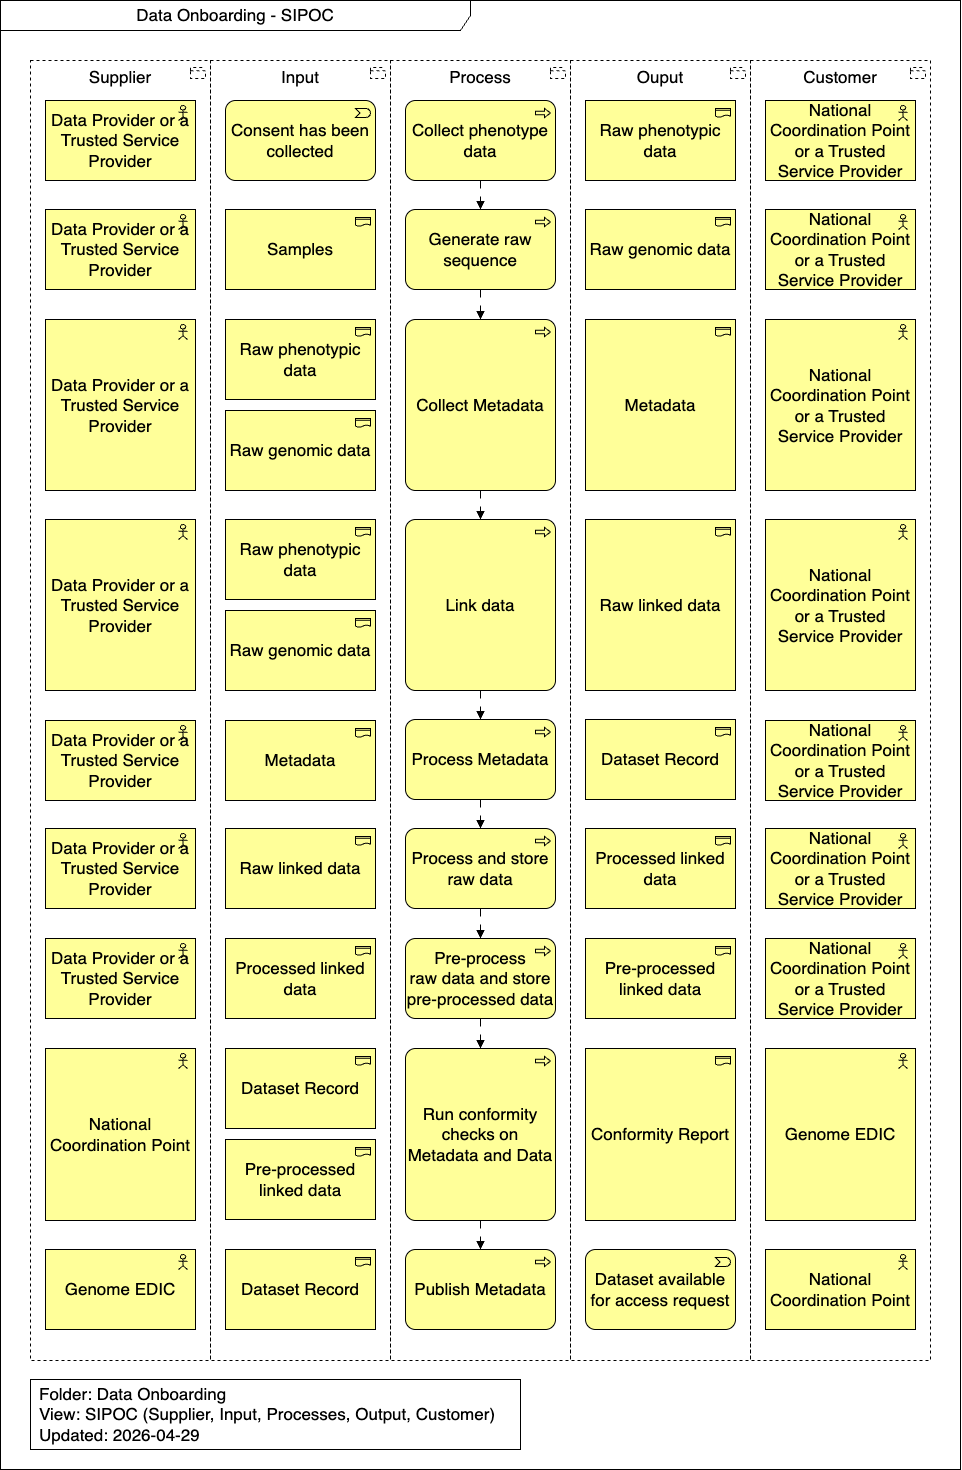

The diagram above was exported from draw.io. Its source (the exported page's mxGraphModel, read from the mxfile embedded in the PNG):
<mxGraphModel dx="1507" dy="2582" grid="1" gridSize="10" guides="1" tooltips="1" connect="1" arrows="1" fold="1" page="1" pageScale="1" pageWidth="827" pageHeight="1169" math="0" shadow="0">
  <root>
    <mxCell id="0" />
    <mxCell id="1" parent="0" />
    <mxCell id="60" value="&lt;span style=&quot;&quot;&gt;Data Onboarding&lt;/span&gt;&amp;nbsp;- SIPOC" style="shape=umlFrame;whiteSpace=wrap;html=1;pointerEvents=0;recursiveResize=0;container=1;collapsible=0;width=470;fontSize=17;height=30;swimlaneFillColor=#FFFFFF;fontColor=#000000;" parent="1" vertex="1">
      <mxGeometry y="-1169" width="960" height="1469" as="geometry" />
    </mxCell>
    <mxCell id="61" style="edgeStyle=orthogonalEdgeStyle;html=1;jumpStyle=gap;endArrow=block;endFill=1;dashed=1;dashPattern=8 8;" parent="60" edge="1">
      <mxGeometry relative="1" as="geometry">
        <mxPoint x="225" y="127.5" as="targetPoint" />
      </mxGeometry>
    </mxCell>
    <mxCell id="62" style="edgeStyle=orthogonalEdgeStyle;html=1;jumpStyle=gap;endArrow=block;endFill=1;dashed=1;dashPattern=8 8;" parent="60" edge="1">
      <mxGeometry relative="1" as="geometry">
        <Array as="points">
          <mxPoint x="960" y="250" />
          <mxPoint x="960" y="250" />
        </Array>
        <mxPoint x="930" y="250.09090909090878" as="sourcePoint" />
      </mxGeometry>
    </mxCell>
    <mxCell id="63" value="Process" style="html=1;outlineConnect=0;whiteSpace=wrap;shape=mxgraph.archimate3.application;appType=grouping;archiType=square;dashed=1;fillColor=none;verticalAlign=top;fontSize=17;fontColor=#000000;" parent="60" vertex="1">
      <mxGeometry x="390" y="60" width="180" height="1300" as="geometry" />
    </mxCell>
    <mxCell id="64" value="Supplier" style="html=1;outlineConnect=0;whiteSpace=wrap;shape=mxgraph.archimate3.application;appType=grouping;archiType=square;dashed=1;fillColor=none;verticalAlign=top;fontSize=17;fontColor=#000000;" parent="60" vertex="1">
      <mxGeometry x="30" y="60" width="180" height="1300" as="geometry" />
    </mxCell>
    <mxCell id="65" value="Input" style="html=1;outlineConnect=0;whiteSpace=wrap;shape=mxgraph.archimate3.application;appType=grouping;archiType=square;dashed=1;fillColor=none;verticalAlign=top;fontSize=17;fontColor=#000000;" parent="60" vertex="1">
      <mxGeometry x="210" y="60" width="180" height="1300" as="geometry" />
    </mxCell>
    <mxCell id="66" value="Ouput" style="html=1;outlineConnect=0;whiteSpace=wrap;shape=mxgraph.archimate3.application;appType=grouping;archiType=square;dashed=1;fillColor=none;verticalAlign=top;fontSize=17;fontColor=#000000;" parent="60" vertex="1">
      <mxGeometry x="570" y="60" width="180" height="1300" as="geometry" />
    </mxCell>
    <mxCell id="67" value="Customer" style="html=1;outlineConnect=0;whiteSpace=wrap;shape=mxgraph.archimate3.application;appType=grouping;archiType=square;dashed=1;fillColor=none;verticalAlign=top;fontSize=17;fontColor=#000000;" parent="60" vertex="1">
      <mxGeometry x="750" y="60" width="180" height="1300" as="geometry" />
    </mxCell>
    <mxCell id="68" style="html=1;jumpStyle=line;endArrow=block;endFill=1;dashed=1;dashPattern=8 8;" parent="60" source="69" target="71" edge="1">
      <mxGeometry relative="1" as="geometry">
        <mxPoint x="480" y="210" as="targetPoint" />
      </mxGeometry>
    </mxCell>
    <mxCell id="69" value="&lt;span style=&quot;color: rgb(0, 0, 0);&quot;&gt;Collect phenotype data&lt;/span&gt;" style="html=1;outlineConnect=0;whiteSpace=wrap;fillColor=#ffff99;shape=mxgraph.archimate3.application;appType=proc;archiType=rounded;fontSize=17;fontColor=#000000;" parent="60" vertex="1">
      <mxGeometry x="405" y="100" width="150" height="80" as="geometry" />
    </mxCell>
    <mxCell id="71" value="&lt;span style=&quot;color: rgb(0, 0, 0);&quot;&gt;Generate raw sequence&lt;/span&gt;" style="html=1;outlineConnect=0;whiteSpace=wrap;fillColor=#ffff99;shape=mxgraph.archimate3.application;appType=proc;archiType=rounded;fontSize=17;fontColor=#000000;" parent="60" vertex="1">
      <mxGeometry x="405" y="209" width="150" height="80" as="geometry" />
    </mxCell>
    <mxCell id="74" style="html=1;jumpStyle=line;endArrow=block;endFill=1;dashed=1;dashPattern=8 8;edgeStyle=orthogonalEdgeStyle;" parent="60" source="71" target="115" edge="1">
      <mxGeometry relative="1" as="geometry">
        <mxPoint x="350" y="1034" as="sourcePoint" />
        <mxPoint x="480" y="319" as="targetPoint" />
        <Array as="points" />
      </mxGeometry>
    </mxCell>
    <mxCell id="134" value="Data Provider or a Trusted Service Provider" style="html=1;outlineConnect=0;whiteSpace=wrap;fillColor=#ffff99;shape=mxgraph.archimate3.application;appType=actor;archiType=square;fontSize=17;fontColor=#000000;" parent="60" vertex="1">
      <mxGeometry x="45" y="100" width="150" height="80" as="geometry" />
    </mxCell>
    <mxCell id="135" value="&lt;span style=&quot;color: rgb(0, 0, 0);&quot;&gt;National Coordination Point or a Trusted Service Provider&lt;/span&gt;" style="html=1;outlineConnect=0;whiteSpace=wrap;fillColor=#ffff99;shape=mxgraph.archimate3.application;appType=actor;archiType=square;fontSize=17;fontColor=#000000;" parent="60" vertex="1">
      <mxGeometry x="765" y="100" width="150" height="80" as="geometry" />
    </mxCell>
    <mxCell id="137" value="&lt;span style=&quot;color: rgb(0, 0, 0);&quot;&gt;Raw phenotypic data&lt;/span&gt;" style="html=1;outlineConnect=0;whiteSpace=wrap;fillColor=#ffff99;shape=mxgraph.archimate3.application;appType=representation;archiType=square;fontSize=17;fontColor=#000000;" parent="60" vertex="1">
      <mxGeometry x="585" y="100" width="150" height="80" as="geometry" />
    </mxCell>
    <mxCell id="115" value="&lt;span style=&quot;color: rgb(0, 0, 0);&quot;&gt;Collect Metadata&lt;/span&gt;" style="html=1;outlineConnect=0;whiteSpace=wrap;fillColor=#ffff99;shape=mxgraph.archimate3.application;appType=proc;archiType=rounded;fontSize=17;fontColor=#000000;" parent="60" vertex="1">
      <mxGeometry x="405" y="319" width="150" height="171" as="geometry" />
    </mxCell>
    <mxCell id="118" value="&lt;span style=&quot;color: rgb(0, 0, 0);&quot;&gt;Link data&lt;/span&gt;" style="html=1;outlineConnect=0;whiteSpace=wrap;fillColor=#ffff99;shape=mxgraph.archimate3.application;appType=proc;archiType=rounded;fontSize=17;fontColor=#000000;" parent="60" vertex="1">
      <mxGeometry x="405" y="519" width="150" height="171" as="geometry" />
    </mxCell>
    <mxCell id="119" value="&lt;span style=&quot;color: rgb(0, 0, 0);&quot;&gt;Process Metadata&lt;/span&gt;" style="html=1;outlineConnect=0;whiteSpace=wrap;fillColor=#ffff99;shape=mxgraph.archimate3.application;appType=proc;archiType=rounded;fontSize=17;fontColor=#000000;" parent="60" vertex="1">
      <mxGeometry x="405" y="719" width="150" height="80" as="geometry" />
    </mxCell>
    <mxCell id="127" style="html=1;jumpStyle=line;endArrow=block;endFill=1;dashed=1;dashPattern=8 8;" parent="60" source="118" target="119" edge="1">
      <mxGeometry relative="1" as="geometry">
        <mxPoint x="490" y="603.5" as="sourcePoint" />
        <mxPoint x="490" y="623.5" as="targetPoint" />
      </mxGeometry>
    </mxCell>
    <mxCell id="128" style="html=1;jumpStyle=line;endArrow=block;endFill=1;dashed=1;dashPattern=8 8;" parent="60" source="119" edge="1">
      <mxGeometry relative="1" as="geometry">
        <mxPoint x="490" y="709" as="sourcePoint" />
        <mxPoint x="480" y="828" as="targetPoint" />
      </mxGeometry>
    </mxCell>
    <mxCell id="142" value="Consent has been collected" style="html=1;outlineConnect=0;whiteSpace=wrap;fillColor=#ffff99;shape=mxgraph.archimate3.application;appType=event;archiType=rounded;fontSize=17;fontColor=#000000;" parent="60" vertex="1">
      <mxGeometry x="225" y="100" width="150" height="80" as="geometry" />
    </mxCell>
    <mxCell id="144" style="html=1;jumpStyle=line;endArrow=block;endFill=1;dashed=1;dashPattern=8 8;edgeStyle=orthogonalEdgeStyle;" parent="60" source="115" target="118" edge="1">
      <mxGeometry relative="1" as="geometry">
        <mxPoint x="490" y="299" as="sourcePoint" />
        <mxPoint x="490" y="329" as="targetPoint" />
        <Array as="points" />
      </mxGeometry>
    </mxCell>
    <mxCell id="145" value="&lt;span style=&quot;color: rgb(0, 0, 0);&quot;&gt;Data Provider or a Trusted Service Provider&lt;/span&gt;" style="html=1;outlineConnect=0;whiteSpace=wrap;fillColor=#ffff99;shape=mxgraph.archimate3.application;appType=actor;archiType=square;fontSize=17;fontColor=#000000;" parent="60" vertex="1">
      <mxGeometry x="45" y="720" width="150" height="80" as="geometry" />
    </mxCell>
    <mxCell id="146" value="&lt;span style=&quot;color: rgb(0, 0, 0);&quot;&gt;Metadata&lt;/span&gt;" style="html=1;outlineConnect=0;whiteSpace=wrap;fillColor=#ffff99;shape=mxgraph.archimate3.application;appType=representation;archiType=square;fontSize=17;fontColor=#000000;" parent="60" vertex="1">
      <mxGeometry x="225" y="720" width="150" height="80" as="geometry" />
    </mxCell>
    <mxCell id="149" value="&lt;span style=&quot;color: rgb(0, 0, 0);&quot;&gt;Data Provider or a Trusted Service Provider&lt;/span&gt;" style="html=1;outlineConnect=0;whiteSpace=wrap;fillColor=#ffff99;shape=mxgraph.archimate3.application;appType=actor;archiType=square;fontSize=17;fontColor=#000000;" parent="60" vertex="1">
      <mxGeometry x="45" y="828" width="150" height="80" as="geometry" />
    </mxCell>
    <mxCell id="152" value="&lt;span style=&quot;color: rgb(0, 0, 0);&quot;&gt;Raw linked data&lt;/span&gt;" style="html=1;outlineConnect=0;whiteSpace=wrap;fillColor=#ffff99;shape=mxgraph.archimate3.application;appType=representation;archiType=square;fontSize=17;fontColor=#000000;" parent="60" vertex="1">
      <mxGeometry x="225" y="828" width="150" height="80" as="geometry" />
    </mxCell>
    <mxCell id="170" value="&lt;span style=&quot;color: rgb(0, 0, 0);&quot;&gt;Process and store raw data&lt;/span&gt;" style="html=1;outlineConnect=0;whiteSpace=wrap;fillColor=#ffff99;shape=mxgraph.archimate3.application;appType=proc;archiType=rounded;fontSize=17;fontColor=#000000;" vertex="1" parent="60">
      <mxGeometry x="405" y="828" width="150" height="80" as="geometry" />
    </mxCell>
    <mxCell id="171" value="&lt;span style=&quot;scrollbar-color: rgb(226, 226, 226) rgb(251, 251, 251); color: rgb(0, 0, 0);&quot;&gt;Pre-process&lt;/span&gt;&lt;div style=&quot;color: rgb(63, 63, 63); scrollbar-color: rgb(226, 226, 226) rgb(251, 251, 251);&quot;&gt;&lt;span style=&quot;scrollbar-color: rgb(226, 226, 226) rgb(251, 251, 251); background-color: transparent; color: rgb(0, 0, 0);&quot;&gt;raw data and store pre-processed data&lt;/span&gt;&lt;/div&gt;" style="html=1;outlineConnect=0;whiteSpace=wrap;fillColor=#ffff99;shape=mxgraph.archimate3.application;appType=proc;archiType=rounded;fontSize=17;fontColor=#000000;" vertex="1" parent="60">
      <mxGeometry x="405" y="938" width="150" height="80" as="geometry" />
    </mxCell>
    <mxCell id="173" value="&lt;span style=&quot;color: rgb(0, 0, 0);&quot;&gt;Run conformity checks on Metadata and Data&lt;/span&gt;" style="html=1;outlineConnect=0;whiteSpace=wrap;fillColor=#ffff99;shape=mxgraph.archimate3.application;appType=proc;archiType=rounded;fontSize=17;fontColor=#000000;" vertex="1" parent="60">
      <mxGeometry x="405" y="1048" width="150" height="172" as="geometry" />
    </mxCell>
    <mxCell id="174" value="&lt;span style=&quot;color: rgb(0, 0, 0);&quot;&gt;Publish Metadata&lt;/span&gt;" style="html=1;outlineConnect=0;whiteSpace=wrap;fillColor=#ffff99;shape=mxgraph.archimate3.application;appType=proc;archiType=rounded;fontSize=17;fontColor=#000000;" vertex="1" parent="60">
      <mxGeometry x="405" y="1249" width="150" height="80" as="geometry" />
    </mxCell>
    <mxCell id="176" style="html=1;jumpStyle=line;endArrow=block;endFill=1;dashed=1;dashPattern=8 8;" edge="1" parent="60" source="170" target="171">
      <mxGeometry relative="1" as="geometry">
        <mxPoint x="490" y="809" as="sourcePoint" />
        <mxPoint x="490" y="838" as="targetPoint" />
      </mxGeometry>
    </mxCell>
    <mxCell id="177" style="html=1;jumpStyle=line;endArrow=block;endFill=1;dashed=1;dashPattern=8 8;" edge="1" parent="60" source="171" target="173">
      <mxGeometry relative="1" as="geometry">
        <mxPoint x="490" y="918" as="sourcePoint" />
        <mxPoint x="480" y="1048" as="targetPoint" />
      </mxGeometry>
    </mxCell>
    <mxCell id="180" style="html=1;jumpStyle=line;endArrow=block;endFill=1;dashed=1;dashPattern=8 8;" edge="1" parent="60" source="173" target="174">
      <mxGeometry relative="1" as="geometry">
        <mxPoint x="490" y="1208" as="sourcePoint" />
        <mxPoint x="490" y="1168" as="targetPoint" />
      </mxGeometry>
    </mxCell>
    <mxCell id="184" value="&lt;span style=&quot;color: rgb(0, 0, 0);&quot;&gt;Samples&lt;/span&gt;" style="html=1;outlineConnect=0;whiteSpace=wrap;fillColor=#ffff99;shape=mxgraph.archimate3.application;appType=representation;archiType=square;fontSize=17;fontColor=#000000;" vertex="1" parent="60">
      <mxGeometry x="225" y="209" width="150" height="80" as="geometry" />
    </mxCell>
    <mxCell id="185" value="&lt;span style=&quot;color: rgb(0, 0, 0);&quot;&gt;Raw genomic data&lt;/span&gt;" style="html=1;outlineConnect=0;whiteSpace=wrap;fillColor=#ffff99;shape=mxgraph.archimate3.application;appType=representation;archiType=square;fontSize=17;fontColor=#000000;" vertex="1" parent="60">
      <mxGeometry x="585" y="209" width="150" height="80" as="geometry" />
    </mxCell>
    <mxCell id="186" value="&lt;span style=&quot;color: rgb(0, 0, 0);&quot;&gt;National Coordination Point or a Trusted Service Provider&lt;/span&gt;" style="html=1;outlineConnect=0;whiteSpace=wrap;fillColor=#ffff99;shape=mxgraph.archimate3.application;appType=actor;archiType=square;fontSize=17;fontColor=#000000;" vertex="1" parent="60">
      <mxGeometry x="765" y="209" width="150" height="80" as="geometry" />
    </mxCell>
    <mxCell id="188" value="&lt;span style=&quot;color: rgb(0, 0, 0);&quot;&gt;Raw phenotypic data&lt;/span&gt;" style="html=1;outlineConnect=0;whiteSpace=wrap;fillColor=#ffff99;shape=mxgraph.archimate3.application;appType=representation;archiType=square;fontSize=17;fontColor=#000000;" vertex="1" parent="60">
      <mxGeometry x="225" y="319" width="150" height="80" as="geometry" />
    </mxCell>
    <mxCell id="189" value="&lt;span style=&quot;color: rgb(0, 0, 0);&quot;&gt;Raw genomic data&lt;/span&gt;" style="html=1;outlineConnect=0;whiteSpace=wrap;fillColor=#ffff99;shape=mxgraph.archimate3.application;appType=representation;archiType=square;fontSize=17;fontColor=#000000;" vertex="1" parent="60">
      <mxGeometry x="225" y="410" width="150" height="80" as="geometry" />
    </mxCell>
    <mxCell id="190" value="&lt;span style=&quot;color: rgb(0, 0, 0);&quot;&gt;Data Provider or a Trusted Service Provider&lt;/span&gt;" style="html=1;outlineConnect=0;whiteSpace=wrap;fillColor=#ffff99;shape=mxgraph.archimate3.application;appType=actor;archiType=square;fontSize=17;fontColor=#000000;" vertex="1" parent="60">
      <mxGeometry x="45" y="209" width="150" height="80" as="geometry" />
    </mxCell>
    <mxCell id="191" value="&lt;span style=&quot;color: rgb(0, 0, 0);&quot;&gt;Data Provider or a Trusted Service Provider&lt;/span&gt;" style="html=1;outlineConnect=0;whiteSpace=wrap;fillColor=#ffff99;shape=mxgraph.archimate3.application;appType=actor;archiType=square;fontSize=17;fontColor=#000000;" vertex="1" parent="60">
      <mxGeometry x="45" y="319" width="150" height="171" as="geometry" />
    </mxCell>
    <mxCell id="192" value="&lt;span style=&quot;color: rgb(0, 0, 0);&quot;&gt;Metadata&lt;/span&gt;" style="html=1;outlineConnect=0;whiteSpace=wrap;fillColor=#ffff99;shape=mxgraph.archimate3.application;appType=representation;archiType=square;fontSize=17;fontColor=#000000;" vertex="1" parent="60">
      <mxGeometry x="585" y="319" width="150" height="171" as="geometry" />
    </mxCell>
    <mxCell id="193" value="&lt;span style=&quot;color: rgb(0, 0, 0);&quot;&gt;National Coordination Point or a Trusted Service Provider&lt;/span&gt;" style="html=1;outlineConnect=0;whiteSpace=wrap;fillColor=#ffff99;shape=mxgraph.archimate3.application;appType=actor;archiType=square;fontSize=17;fontColor=#000000;" vertex="1" parent="60">
      <mxGeometry x="765" y="319" width="150" height="171" as="geometry" />
    </mxCell>
    <mxCell id="194" value="&lt;span style=&quot;color: rgb(0, 0, 0);&quot;&gt;Raw phenotypic data&lt;/span&gt;" style="html=1;outlineConnect=0;whiteSpace=wrap;fillColor=#ffff99;shape=mxgraph.archimate3.application;appType=representation;archiType=square;fontSize=17;fontColor=#000000;" vertex="1" parent="60">
      <mxGeometry x="225" y="519" width="150" height="80" as="geometry" />
    </mxCell>
    <mxCell id="195" value="&lt;span style=&quot;color: rgb(0, 0, 0);&quot;&gt;Raw genomic data&lt;/span&gt;" style="html=1;outlineConnect=0;whiteSpace=wrap;fillColor=#ffff99;shape=mxgraph.archimate3.application;appType=representation;archiType=square;fontSize=17;fontColor=#000000;" vertex="1" parent="60">
      <mxGeometry x="225" y="610" width="150" height="80" as="geometry" />
    </mxCell>
    <mxCell id="196" value="&lt;span style=&quot;color: rgb(0, 0, 0);&quot;&gt;Data Provider or a Trusted Service Provider&lt;/span&gt;" style="html=1;outlineConnect=0;whiteSpace=wrap;fillColor=#ffff99;shape=mxgraph.archimate3.application;appType=actor;archiType=square;fontSize=17;fontColor=#000000;" vertex="1" parent="60">
      <mxGeometry x="45" y="519" width="150" height="171" as="geometry" />
    </mxCell>
    <mxCell id="197" value="&lt;span style=&quot;color: rgb(0, 0, 0);&quot;&gt;Raw linked data&lt;/span&gt;" style="html=1;outlineConnect=0;whiteSpace=wrap;fillColor=#ffff99;shape=mxgraph.archimate3.application;appType=representation;archiType=square;fontSize=17;fontColor=#000000;" vertex="1" parent="60">
      <mxGeometry x="585" y="519" width="150" height="171" as="geometry" />
    </mxCell>
    <mxCell id="198" value="&lt;span style=&quot;color: rgb(0, 0, 0);&quot;&gt;National Coordination Point or a Trusted Service Provider&lt;/span&gt;" style="html=1;outlineConnect=0;whiteSpace=wrap;fillColor=#ffff99;shape=mxgraph.archimate3.application;appType=actor;archiType=square;fontSize=17;fontColor=#000000;" vertex="1" parent="60">
      <mxGeometry x="765" y="519" width="150" height="171" as="geometry" />
    </mxCell>
    <mxCell id="199" value="&lt;span style=&quot;color: rgb(0, 0, 0);&quot;&gt;Dataset Record&lt;/span&gt;" style="html=1;outlineConnect=0;whiteSpace=wrap;fillColor=#ffff99;shape=mxgraph.archimate3.application;appType=representation;archiType=square;fontSize=17;fontColor=#000000;" vertex="1" parent="60">
      <mxGeometry x="585" y="719" width="150" height="80" as="geometry" />
    </mxCell>
    <mxCell id="200" value="&lt;span style=&quot;color: rgb(0, 0, 0);&quot;&gt;National Coordination Point or a Trusted Service Provider&lt;/span&gt;" style="html=1;outlineConnect=0;whiteSpace=wrap;fillColor=#ffff99;shape=mxgraph.archimate3.application;appType=actor;archiType=square;fontSize=17;fontColor=#000000;" vertex="1" parent="60">
      <mxGeometry x="765" y="720" width="150" height="80" as="geometry" />
    </mxCell>
    <mxCell id="201" value="&lt;span style=&quot;color: rgb(0, 0, 0);&quot;&gt;Processed&lt;/span&gt;&lt;span style=&quot;color: rgb(0, 0, 0);&quot;&gt;&amp;nbsp;linked data&lt;/span&gt;" style="html=1;outlineConnect=0;whiteSpace=wrap;fillColor=#ffff99;shape=mxgraph.archimate3.application;appType=representation;archiType=square;fontSize=17;fontColor=#000000;" vertex="1" parent="60">
      <mxGeometry x="585" y="828" width="150" height="80" as="geometry" />
    </mxCell>
    <mxCell id="202" value="&lt;span style=&quot;color: rgb(0, 0, 0);&quot;&gt;National Coordination Point or a Trusted Service Provider&lt;/span&gt;" style="html=1;outlineConnect=0;whiteSpace=wrap;fillColor=#ffff99;shape=mxgraph.archimate3.application;appType=actor;archiType=square;fontSize=17;fontColor=#000000;" vertex="1" parent="60">
      <mxGeometry x="765" y="828" width="150" height="80" as="geometry" />
    </mxCell>
    <mxCell id="203" value="&lt;span style=&quot;color: rgb(0, 0, 0);&quot;&gt;Data Provider or a Trusted Service Provider&lt;/span&gt;" style="html=1;outlineConnect=0;whiteSpace=wrap;fillColor=#ffff99;shape=mxgraph.archimate3.application;appType=actor;archiType=square;fontSize=17;fontColor=#000000;" vertex="1" parent="60">
      <mxGeometry x="45" y="938" width="150" height="80" as="geometry" />
    </mxCell>
    <mxCell id="204" value="&lt;span style=&quot;scrollbar-color: rgb(226, 226, 226) rgb(251, 251, 251); color: rgb(0, 0, 0);&quot;&gt;Processed&lt;/span&gt;&lt;span style=&quot;scrollbar-color: rgb(226, 226, 226) rgb(251, 251, 251); color: rgb(0, 0, 0);&quot;&gt;&amp;nbsp;linked data&lt;/span&gt;" style="html=1;outlineConnect=0;whiteSpace=wrap;fillColor=#ffff99;shape=mxgraph.archimate3.application;appType=representation;archiType=square;fontSize=17;fontColor=#000000;" vertex="1" parent="60">
      <mxGeometry x="225" y="938" width="150" height="80" as="geometry" />
    </mxCell>
    <mxCell id="205" value="&lt;span style=&quot;color: rgb(0, 0, 0);&quot;&gt;Pre-processed&lt;/span&gt;&lt;div&gt;&lt;span style=&quot;color: rgb(0, 0, 0);&quot;&gt;linked data&lt;/span&gt;&lt;/div&gt;" style="html=1;outlineConnect=0;whiteSpace=wrap;fillColor=#ffff99;shape=mxgraph.archimate3.application;appType=representation;archiType=square;fontSize=17;fontColor=#000000;" vertex="1" parent="60">
      <mxGeometry x="585" y="938" width="150" height="80" as="geometry" />
    </mxCell>
    <mxCell id="206" value="&lt;span style=&quot;color: rgb(0, 0, 0);&quot;&gt;National Coordination Point or a Trusted Service Provider&lt;/span&gt;" style="html=1;outlineConnect=0;whiteSpace=wrap;fillColor=#ffff99;shape=mxgraph.archimate3.application;appType=actor;archiType=square;fontSize=17;fontColor=#000000;" vertex="1" parent="60">
      <mxGeometry x="765" y="938" width="150" height="80" as="geometry" />
    </mxCell>
    <mxCell id="207" value="&lt;span style=&quot;color: rgb(0, 0, 0);&quot;&gt;Genome EDIC&lt;/span&gt;" style="html=1;outlineConnect=0;whiteSpace=wrap;fillColor=#ffff99;shape=mxgraph.archimate3.application;appType=actor;archiType=square;fontSize=17;fontColor=#000000;" vertex="1" parent="60">
      <mxGeometry x="765" y="1048" width="150" height="172" as="geometry" />
    </mxCell>
    <mxCell id="209" value="&lt;span style=&quot;color: rgb(0, 0, 0);&quot;&gt;Dataset Record&lt;/span&gt;" style="html=1;outlineConnect=0;whiteSpace=wrap;fillColor=#ffff99;shape=mxgraph.archimate3.application;appType=representation;archiType=square;fontSize=17;fontColor=#000000;" vertex="1" parent="60">
      <mxGeometry x="225" y="1048" width="150" height="80" as="geometry" />
    </mxCell>
    <mxCell id="210" value="&lt;span style=&quot;color: rgb(0, 0, 0);&quot;&gt;Pre-processed&lt;/span&gt;&lt;div&gt;&lt;span style=&quot;color: rgb(0, 0, 0);&quot;&gt;linked data&lt;/span&gt;&lt;/div&gt;" style="html=1;outlineConnect=0;whiteSpace=wrap;fillColor=#ffff99;shape=mxgraph.archimate3.application;appType=representation;archiType=square;fontSize=17;fontColor=#000000;" vertex="1" parent="60">
      <mxGeometry x="225" y="1139" width="150" height="80" as="geometry" />
    </mxCell>
    <mxCell id="211" value="Conformity Report" style="html=1;outlineConnect=0;whiteSpace=wrap;fillColor=#ffff99;shape=mxgraph.archimate3.application;appType=representation;archiType=square;fontSize=17;fontColor=#000000;" vertex="1" parent="60">
      <mxGeometry x="585" y="1048" width="150" height="172" as="geometry" />
    </mxCell>
    <mxCell id="212" value="&lt;span style=&quot;color: rgb(0, 0, 0);&quot;&gt;Dataset Record&lt;/span&gt;" style="html=1;outlineConnect=0;whiteSpace=wrap;fillColor=#ffff99;shape=mxgraph.archimate3.application;appType=representation;archiType=square;fontSize=17;fontColor=#000000;" vertex="1" parent="60">
      <mxGeometry x="225" y="1249" width="150" height="80" as="geometry" />
    </mxCell>
    <mxCell id="213" value="&lt;span style=&quot;color: rgb(0, 0, 0);&quot;&gt;National Coordination Point&lt;/span&gt;" style="html=1;outlineConnect=0;whiteSpace=wrap;fillColor=#ffff99;shape=mxgraph.archimate3.application;appType=actor;archiType=square;fontSize=17;fontColor=#000000;" vertex="1" parent="60">
      <mxGeometry x="45" y="1048" width="150" height="172" as="geometry" />
    </mxCell>
    <mxCell id="214" value="&lt;span style=&quot;color: rgb(0, 0, 0);&quot;&gt;Genome EDIC&lt;/span&gt;" style="html=1;outlineConnect=0;whiteSpace=wrap;fillColor=#ffff99;shape=mxgraph.archimate3.application;appType=actor;archiType=square;fontSize=17;fontColor=#000000;" vertex="1" parent="60">
      <mxGeometry x="45" y="1249" width="150" height="80" as="geometry" />
    </mxCell>
    <mxCell id="215" value="Dataset available for access request" style="html=1;outlineConnect=0;whiteSpace=wrap;fillColor=#ffff99;shape=mxgraph.archimate3.application;appType=event;archiType=rounded;fontSize=17;fontColor=#000000;" vertex="1" parent="60">
      <mxGeometry x="585" y="1249" width="150" height="80" as="geometry" />
    </mxCell>
    <mxCell id="216" value="&lt;span style=&quot;color: rgb(0, 0, 0);&quot;&gt;National Coordination Point&lt;/span&gt;" style="html=1;outlineConnect=0;whiteSpace=wrap;fillColor=#ffff99;shape=mxgraph.archimate3.application;appType=actor;archiType=square;fontSize=17;fontColor=#000000;" vertex="1" parent="60">
      <mxGeometry x="765" y="1249" width="150" height="80" as="geometry" />
    </mxCell>
    <mxCell id="85" value="&lt;span style=&quot;background-color: transparent;&quot;&gt;&lt;font style=&quot;&quot;&gt;Folder: Data Onboarding&lt;/font&gt;&lt;/span&gt;&lt;div&gt;&lt;font style=&quot;&quot;&gt;View: SIPOC (Supplier, Input, Processes, Output, Customer)&lt;/font&gt;&lt;/div&gt;&lt;div&gt;&lt;font style=&quot;&quot;&gt;Updated: 2026-04-29&lt;/font&gt;&lt;/div&gt;" style="rounded=0;whiteSpace=wrap;html=1;align=left;spacing=9;fontSize=17;fontColor=#000000;" parent="60" vertex="1">
      <mxGeometry x="30" y="1379" width="490" height="70" as="geometry" />
    </mxCell>
  </root>
</mxGraphModel>